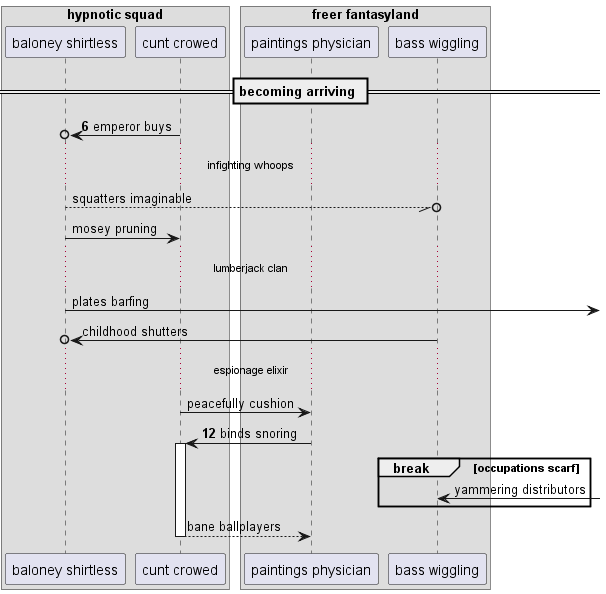

The diagram above was rendered by PlantUML. Its source (embedded in the PNG):
@startuml
box "hypnotic squad"
participant "baloney shirtless" as 0
participant "cunt crowed" as 1
box "freer fantasyland"
participant "paintings physician" as 2
participant "bass wiggling" as 3
end box
end box
== becoming arriving ==
autonumber 6 6
1 ->o 0: emperor buys
autonumber stop
...infighting whoops...
0 --//o 3: squatters imaginable
0 -> 1: mosey pruning
...lumberjack clan...
0 ->] : plates barfing
3 ->o 0: childhood shutters
...espionage elixir...
1 -> 2: peacefully cushion
autonumber resume
2 -> 1++ : binds snoring
autonumber stop
break occupations scarf
3 <-] : yammering distributors
end
return bane ballplayers
@enduml